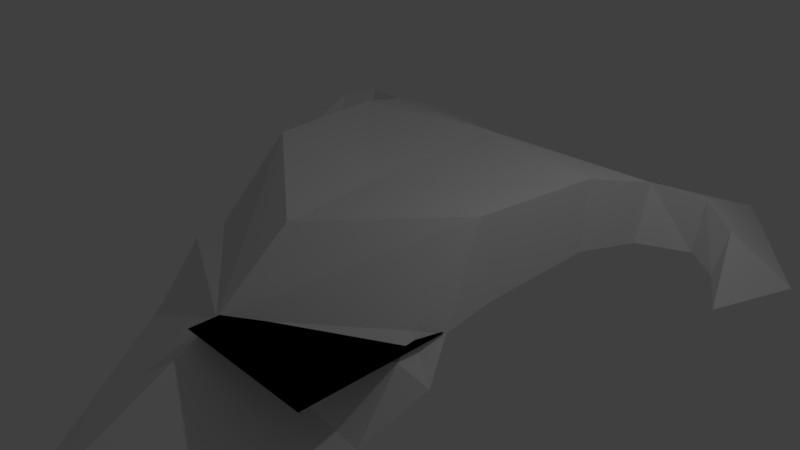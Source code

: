 # Source: bird-01.blend  (saved by Blender 2.79.0; exported with 4.5.12 LTS)
import bpy
from mathutils import Matrix  # noqa: F401  (used for matrix-valued properties, if any)

bpy.ops.wm.read_factory_settings(use_empty=True)
scene = bpy.context.scene
scene.name = 'Scene'

# ---- collections
col_collection_1 = bpy.data.collections.new('Collection 1'); scene.collection.children.link(col_collection_1)

# ---- world
world_world = bpy.data.worlds.new('World'); scene.world = world_world
world_world.color = (0.05088, 0.05088, 0.05088)
world_world.use_sun_shadow = False
world_world.sun_shadow_jitter_overblur = 0.0
world_world.cycles.sampling_method = 'MANUAL'

# ---- cameras
cam_camera = bpy.data.cameras.new('Camera')
cam_camera.clip_end = 100.0
cam_camera.lens = 35.0
cam_camera.sensor_width = 32.0
cam_camera.sensor_height = 18.0
cam_camera.ortho_scale = 7.314
cam_camera.dof.focus_distance = 0.0
cam_camera.dof.aperture_fstop = 128.0

# ---- lights
light_lamp = bpy.data.lights.new('Lamp', 'POINT')
light_lamp.transmission_factor = 0.0
light_lamp.cutoff_distance = 30.0
light_lamp.energy = 100.0
light_lamp.shadow_buffer_clip_start = 1.001
light_lamp.shadow_soft_size = 0.1
light_lamp.shadow_maximum_resolution = 0.006
light_lamp.use_absolute_resolution = True

# ---- meshes
me_plane_002 = bpy.data.meshes.new('Plane.002')
me_plane_002.from_pydata([(-3.595e-08, -5.226, -1.575), (1.979, -1.27, -0.07292), (-3.595e-08, -2.222, -0.01118), (2.009, -1.882, -0.8667), (1.831, -0.908, 0.09837), (-3.595e-08, -1.173, 0.8505), (1.831, 0.1406, 1.126), (-3.595e-08, 0.1406, 0.9544), (2.034, 1.887, 1.125), (-3.595e-08, 2.41, 1.052), (2.331, 2.807, 0.8928), (3.038, 2.922, 0.8489), (3.524, 2.663, 0.6915), (3.827, 1.884, 0.07805), (2.683, 5.113, -0.05797), (3.711, 3.594, 0.01178), (4.243, 2.925, 0.1125), (-3.595e-08, 3.001, 0.3383), (0.8364, 3.098, 0.6959), (1.571, 3.801, 0.3982), (2.234, 4.473, 0.159), (0.7602, 3.717, 0.1508), (1.633, 4.366, -0.0645), (0.7158, 3.021, 0.3206), (1.435, 3.742, 0.09045), (2.193, 4.401, -0.0274), (-3.595e-08, -1.882, -0.5606), (2.208, -1.01, -0.4228), (2.009, -0.5659, -0.009461), (2.009, 0.1536, 0.0977), (2.392, 2.488, 0.1669), (3.038, 2.759, 0.1797), (3.461, 2.494, 0.1256), (2.156, 1.637, 0.2594), (-3.595e-08, -1.01, -0.4228), (-3.595e-08, -0.3975, -0.009461), (-3.595e-08, 0.1536, 0.0977), (-3.595e-08, 1.623, 0.2834), (-3.595e-08, 2.219, 0.1667), (1.123, 2.344, 0.1668), (-1.979, -1.27, -0.07292), (-2.009, -1.882, -0.8667), (-1.831, -0.908, 0.09837), (-1.831, 0.1406, 1.126), (-2.034, 1.887, 1.125), (-2.331, 2.807, 0.8928), (-3.038, 2.922, 0.8489), (-3.524, 2.663, 0.6915), (-3.827, 1.884, 0.07805), (-2.683, 5.113, -0.05797), (-3.711, 3.594, 0.01178), (-4.243, 2.925, 0.1125), (-0.8364, 3.098, 0.6959), (-1.571, 3.801, 0.3982), (-2.234, 4.473, 0.159), (-0.7602, 3.717, 0.1508), (-1.633, 4.366, -0.0645), (-0.7158, 3.021, 0.3206), (-1.435, 3.742, 0.09045), (-2.193, 4.401, -0.0274), (-2.208, -1.01, -0.4228), (-2.009, -0.5659, -0.009461), (-2.009, 0.1536, 0.0977), (-2.392, 2.488, 0.1669), (-3.038, 2.759, 0.1797), (-3.461, 2.494, 0.1256), (-2.156, 1.637, 0.2594), (-1.123, 2.344, 0.1668)], [], [(0, 3, 2), (1, 2, 3), (2, 1, 4), (2, 4, 6, 5), (6, 7, 5), (7, 6, 8, 9), (9, 8, 10), (9, 10, 18), (10, 11, 14), (14, 12, 16), (12, 14, 11), (13, 12, 16), (18, 23, 9), (18, 10, 19), (19, 10, 20), (20, 10, 14), (19, 24, 18), (20, 25, 19), (9, 23, 17), (18, 24, 21), (19, 25, 22), (0, 26, 3), (1, 3, 27), (4, 1, 27, 28), (6, 4, 28), (28, 29, 6), (13, 32, 12), (32, 12, 11, 31), (31, 11, 10, 30), (33, 30, 10, 8), (8, 6, 29, 33), (26, 34, 27, 3), (28, 27, 34, 35), (29, 28, 35, 36), (33, 29, 36, 37), (14, 13, 16, 15), (13, 14, 32), (32, 31, 14), (31, 30, 14), (24, 22, 25), (19, 22, 24), (18, 21, 23), (33, 37, 39, 30), (17, 23, 39, 38), (39, 37, 38), (24, 39, 23, 21), (24, 25, 30, 39), (14, 25, 20), (14, 30, 25), (0, 2, 41), (40, 41, 2), (2, 42, 40), (2, 5, 43, 42), (43, 5, 7), (7, 9, 44, 43), (9, 45, 44), (9, 52, 45), (45, 49, 46), (49, 51, 47), (47, 46, 49), (48, 51, 47), (52, 9, 57), (52, 53, 45), (53, 54, 45), (54, 49, 45), (53, 52, 58), (54, 53, 59), (9, 17, 57), (52, 55, 58), (53, 56, 59), (0, 41, 26), (40, 60, 41), (42, 61, 60, 40), (43, 61, 42), (61, 43, 62), (48, 47, 65), (65, 64, 46, 47), (64, 63, 45, 46), (66, 44, 45, 63), (44, 66, 62, 43), (26, 41, 60, 34), (61, 35, 34, 60), (62, 36, 35, 61), (66, 37, 36, 62), (49, 50, 51, 48), (48, 65, 49), (65, 49, 64), (64, 49, 63), (58, 59, 56), (53, 58, 56), (52, 57, 55), (66, 63, 67, 37), (17, 38, 67, 57), (67, 38, 37), (58, 55, 57, 67), (58, 67, 63, 59), (49, 54, 59), (49, 59, 63)])
me_plane_002.use_remesh_preserve_volume = False
me_plane_002.use_remesh_preserve_attributes = False
me_plane_002.use_mirror_vertex_groups = False
me_plane_002.update()
me_plane_001 = bpy.data.meshes.new('Plane.001')
me_plane_001.from_pydata([(-1.0, -1.0, 0.0), (1.0, -1.0, 0.0), (-1.0, 1.0, 0.0), (1.0, 1.0, 0.0)], [], [(0, 1, 3, 2)])
me_plane_001.use_remesh_preserve_volume = False
me_plane_001.use_remesh_preserve_attributes = False
me_plane_001.use_mirror_vertex_groups = False
me_plane_001.update()

# ---- objects
ob_plane_001 = bpy.data.objects.new('Plane.001', me_plane_002)
ob_plane = bpy.data.objects.new('Plane', me_plane_001)
ob_lamp = bpy.data.objects.new('Lamp', light_lamp)
ob_camera = bpy.data.objects.new('Camera', cam_camera)

# ---- transforms, parenting, visibility, modifiers, constraints
ob_plane_001.location = (0.0, 0.0, 0.0)
ob_plane_001.lineart.crease_threshold = 0.0
ob_plane.location = (1.01, -1.598, 0.01837)
ob_plane.hide_viewport = True
ob_plane.lineart.crease_threshold = 0.0
_m = ob_plane.modifiers.new('Mirror', 'MIRROR')
_m.use_axis = (False, True, False)
ob_lamp.location = (4.131, 1.042, 5.904)
ob_lamp.rotation_euler = (0.6503, 0.05522, 1.866)
ob_lamp.lock_rotations_4d = False
ob_lamp.empty_display_type = 'ARROWS'
ob_lamp.color = (0.0, 0.0, 0.0, 0.0)
ob_lamp.lineart.crease_threshold = 0.0
ob_camera.location = (7.536, -6.471, 5.344)
ob_camera.rotation_euler = (1.109, 0.0, 0.8149)
ob_camera.lock_rotations_4d = False
ob_camera.empty_display_type = 'ARROWS'
ob_camera.color = (0.0, 0.0, 0.0, 0.0)
ob_camera.display_type = 'WIRE'
ob_camera.lineart.crease_threshold = 0.0

# ---- collection membership
col_collection_1.objects.link(ob_plane_001)
col_collection_1.objects.link(ob_plane)
col_collection_1.objects.link(ob_lamp)
col_collection_1.objects.link(ob_camera)

# ---- scene / render settings (as saved in the file)
scene.camera = ob_camera
scene.frame_start = 1; scene.frame_end = 250; scene.frame_set(1)
scene.render.engine = 'BLENDER_EEVEE_NEXT'
scene.render.resolution_percentage = 50
scene.render.dither_intensity = 0.0
scene.cycles.use_denoising = False
scene.cycles.samples = 128
scene.cycles.sampling_pattern = 'TABULATED_SOBOL'
scene.cycles.use_adaptive_sampling = False
scene.cycles.use_light_tree = False
scene.cycles.blur_glossy = 0.0
scene.cycles.sample_clamp_indirect = 0.0
scene.view_settings.view_transform = 'Standard'
bpy.context.view_layer.update()
